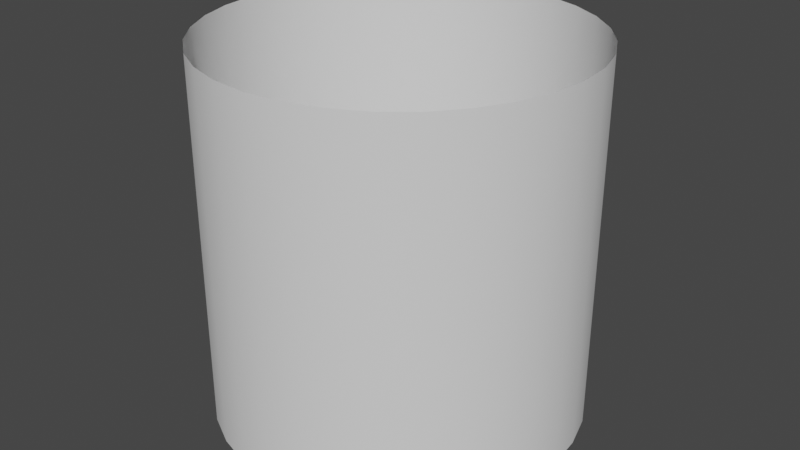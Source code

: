 # Source: ProxyConnectorTube.blend  (saved by Blender 2.81.16; exported with 4.5.12 LTS)
import bpy
from mathutils import Matrix  # noqa: F401  (used for matrix-valued properties, if any)

bpy.ops.wm.read_factory_settings(use_empty=True)
scene = bpy.context.scene
scene.name = 'Scene'

# ---- collections
col_collection = bpy.data.collections.new('Collection'); scene.collection.children.link(col_collection)

# ---- world
world_world = bpy.data.worlds.new('World'); scene.world = world_world
world_world.use_nodes = True; world_world.node_tree.nodes.clear()
_N = world_world.node_tree.nodes; _L = world_world.node_tree.links
n0 = _N.new('ShaderNodeOutputWorld'); n0.name = 'World Output'; n0.location = (300, 300)
n1 = _N.new('ShaderNodeBackground'); n1.name = 'Background'; n1.location = (10, 300)
n1.inputs[0].default_value = (0.05088, 0.05088, 0.05088, 1.0)
_L.new(n1.outputs[0], n0.inputs[0])
n0.is_active_output = True
world_world.color = (0.05088, 0.05088, 0.05088)
world_world.use_sun_shadow = False
world_world.sun_shadow_jitter_overblur = 0.0

# ---- meshes
me_cylinder = bpy.data.meshes.new('Cylinder')
me_cylinder.from_pydata([(0.0, 0.5, 0.0), (0.0, 0.5, 1.0), (0.09755, 0.4904, 0.0), (0.09755, 0.4904, 1.0), (0.1913, 0.4619, 0.0), (0.1913, 0.4619, 1.0), (0.2778, 0.4157, 0.0), (0.2778, 0.4157, 1.0), (0.3536, 0.3536, 0.0), (0.3536, 0.3536, 1.0), (0.4157, 0.2778, 0.0), (0.4157, 0.2778, 1.0), (0.4619, 0.1913, 0.0), (0.4619, 0.1913, 1.0), (0.4904, 0.09755, 0.0), (0.4904, 0.09755, 1.0), (0.5, 3.775e-08, 0.0), (0.5, 3.775e-08, 1.0), (0.4904, -0.09755, 0.0), (0.4904, -0.09755, 1.0), (0.4619, -0.1913, 0.0), (0.4619, -0.1913, 1.0), (0.4157, -0.2778, 0.0), (0.4157, -0.2778, 1.0), (0.3536, -0.3536, 0.0), (0.3536, -0.3536, 1.0), (0.2778, -0.4157, 0.0), (0.2778, -0.4157, 1.0), (0.1913, -0.4619, 0.0), (0.1913, -0.4619, 1.0), (0.09755, -0.4904, 0.0), (0.09755, -0.4904, 1.0), (-1.629e-07, -0.5, 0.0), (-1.629e-07, -0.5, 1.0), (-0.09755, -0.4904, 0.0), (-0.09755, -0.4904, 1.0), (-0.1913, -0.4619, 0.0), (-0.1913, -0.4619, 1.0), (-0.2778, -0.4157, 0.0), (-0.2778, -0.4157, 1.0), (-0.3536, -0.3536, 0.0), (-0.3536, -0.3536, 1.0), (-0.4157, -0.2778, 0.0), (-0.4157, -0.2778, 1.0), (-0.4619, -0.1913, 0.0), (-0.4619, -0.1913, 1.0), (-0.4904, -0.09754, 0.0), (-0.4904, -0.09754, 1.0), (-0.5, 4.828e-07, 0.0), (-0.5, 4.828e-07, 1.0), (-0.4904, 0.09755, 0.0), (-0.4904, 0.09755, 1.0), (-0.4619, 0.1913, 0.0), (-0.4619, 0.1913, 1.0), (-0.4157, 0.2778, 0.0), (-0.4157, 0.2778, 1.0), (-0.3536, 0.3536, 0.0), (-0.3536, 0.3536, 1.0), (-0.2778, 0.4157, 0.0), (-0.2778, 0.4157, 1.0), (-0.1913, 0.4619, 0.0), (-0.1913, 0.4619, 1.0), (-0.09754, 0.4904, 0.0), (-0.09754, 0.4904, 1.0), (0.09755, 0.4904, 0.07853), (0.09755, 0.4904, 0.1538), (0.09754, 0.4904, 0.2263), (0.09754, 0.4904, 0.2966), (0.09754, 0.4904, 0.3653), (0.09754, 0.4904, 0.4329), (0.09754, 0.4904, 0.5), (0.09754, 0.4904, 0.5671), (0.09754, 0.4904, 0.6347), (0.09754, 0.4904, 0.7034), (0.09754, 0.4904, 0.7737), (0.09755, 0.4904, 0.8462), (0.09755, 0.4904, 0.9215), (0.1913, 0.4619, 0.07853), (0.1913, 0.4619, 0.1538), (0.1913, 0.4619, 0.2263), (0.1913, 0.4619, 0.2966), (0.1913, 0.4619, 0.3653), (0.1913, 0.4619, 0.4329), (0.1913, 0.4619, 0.5), (0.1913, 0.4619, 0.5671), (0.1913, 0.4619, 0.6347), (0.1913, 0.4619, 0.7034), (0.1913, 0.4619, 0.7737), (0.1913, 0.4619, 0.8462), (0.1913, 0.4619, 0.9215), (0.2778, 0.4157, 0.07853), (0.2778, 0.4157, 0.1538), (0.2778, 0.4157, 0.2263), (0.2778, 0.4157, 0.2966), (0.2778, 0.4157, 0.3653), (0.2778, 0.4157, 0.4329), (0.2778, 0.4157, 0.5), (0.2778, 0.4157, 0.5671), (0.2778, 0.4157, 0.6347), (0.2778, 0.4157, 0.7034), (0.2778, 0.4157, 0.7737), (0.2778, 0.4157, 0.8462), (0.2778, 0.4157, 0.9215), (0.3536, 0.3536, 0.07853), (0.3536, 0.3536, 0.1538), (0.3536, 0.3536, 0.2263), (0.3536, 0.3536, 0.2966), (0.3536, 0.3536, 0.3653), (0.3536, 0.3536, 0.4329), (0.3536, 0.3536, 0.5), (0.3536, 0.3536, 0.5671), (0.3536, 0.3536, 0.6347), (0.3536, 0.3536, 0.7034), (0.3536, 0.3536, 0.7737), (0.3536, 0.3536, 0.8462), (0.3536, 0.3536, 0.9215), (0.4157, 0.2778, 0.07853), (0.4157, 0.2778, 0.1538), (0.4157, 0.2778, 0.2263), (0.4157, 0.2778, 0.2966), (0.4157, 0.2778, 0.3653), (0.4157, 0.2778, 0.4329), (0.4157, 0.2778, 0.5), (0.4157, 0.2778, 0.5671), (0.4157, 0.2778, 0.6347), (0.4157, 0.2778, 0.7034), (0.4157, 0.2778, 0.7737), (0.4157, 0.2778, 0.8462), (0.4157, 0.2778, 0.9215), (0.4619, 0.1913, 0.07853), (0.4619, 0.1913, 0.1538), (0.4619, 0.1913, 0.2263), (0.4619, 0.1913, 0.2966), (0.4619, 0.1913, 0.3653), (0.4619, 0.1913, 0.4329), (0.4619, 0.1913, 0.5), (0.4619, 0.1913, 0.5671), (0.4619, 0.1913, 0.6347), (0.4619, 0.1913, 0.7034), (0.4619, 0.1913, 0.7737), (0.4619, 0.1913, 0.8462), (0.4619, 0.1913, 0.9215), (0.4904, 0.09755, 0.07853), (0.4904, 0.09755, 0.1538), (0.4904, 0.09755, 0.2263), (0.4904, 0.09755, 0.2966), (0.4904, 0.09755, 0.3653), (0.4904, 0.09755, 0.4329), (0.4904, 0.09755, 0.5), (0.4904, 0.09755, 0.5671), (0.4904, 0.09755, 0.6347), (0.4904, 0.09755, 0.7034), (0.4904, 0.09755, 0.7737), (0.4904, 0.09755, 0.8462), (0.4904, 0.09755, 0.9215), (0.5, 3.768e-08, 0.07853), (0.5, 3.765e-08, 0.1538), (0.5, 3.763e-08, 0.2263), (0.5, 3.765e-08, 0.2966), (0.5, 3.767e-08, 0.3653), (0.5, 3.771e-08, 0.4329), (0.5, 3.775e-08, 0.5), (0.5, 3.779e-08, 0.5671), (0.5, 3.783e-08, 0.6347), (0.5, 3.785e-08, 0.7034), (0.5, 3.786e-08, 0.7737), (0.5, 3.785e-08, 0.8462), (0.5, 3.782e-08, 0.9215), (0.4904, -0.09755, 0.07853), (0.4904, -0.09755, 0.1538), (0.4904, -0.09755, 0.2263), (0.4904, -0.09755, 0.2966), (0.4904, -0.09755, 0.3653), (0.4904, -0.09755, 0.4329), (0.4904, -0.09755, 0.5), (0.4904, -0.09755, 0.5671), (0.4904, -0.09755, 0.6347), (0.4904, -0.09755, 0.7034), (0.4904, -0.09755, 0.7737), (0.4904, -0.09755, 0.8462), (0.4904, -0.09755, 0.9215), (0.4619, -0.1913, 0.07853), (0.4619, -0.1913, 0.1538), (0.4619, -0.1913, 0.2263), (0.4619, -0.1913, 0.2966), (0.4619, -0.1913, 0.3653), (0.4619, -0.1913, 0.4329), (0.4619, -0.1913, 0.5), (0.4619, -0.1913, 0.5671), (0.4619, -0.1913, 0.6347), (0.4619, -0.1913, 0.7034), (0.4619, -0.1913, 0.7737), (0.4619, -0.1913, 0.8462), (0.4619, -0.1913, 0.9215), (0.4157, -0.2778, 0.07853), (0.4157, -0.2778, 0.1538), (0.4157, -0.2778, 0.2263), (0.4157, -0.2778, 0.2966), (0.4157, -0.2778, 0.3653), (0.4157, -0.2778, 0.4329), (0.4157, -0.2778, 0.5), (0.4157, -0.2778, 0.5671), (0.4157, -0.2778, 0.6347), (0.4157, -0.2778, 0.7034), (0.4157, -0.2778, 0.7737), (0.4157, -0.2778, 0.8462), (0.4157, -0.2778, 0.9215), (0.3536, -0.3536, 0.07853), (0.3536, -0.3536, 0.1538), (0.3536, -0.3536, 0.2263), (0.3536, -0.3536, 0.2966), (0.3536, -0.3536, 0.3653), (0.3536, -0.3536, 0.4329), (0.3536, -0.3536, 0.5), (0.3536, -0.3536, 0.5671), (0.3536, -0.3536, 0.6347), (0.3536, -0.3536, 0.7034), (0.3536, -0.3536, 0.7737), (0.3536, -0.3536, 0.8462), (0.3536, -0.3536, 0.9215), (0.2778, -0.4157, 0.07853), (0.2778, -0.4157, 0.1538), (0.2778, -0.4157, 0.2263), (0.2778, -0.4157, 0.2966), (0.2778, -0.4157, 0.3653), (0.2778, -0.4157, 0.4329), (0.2778, -0.4157, 0.5), (0.2778, -0.4157, 0.5671), (0.2778, -0.4157, 0.6347), (0.2778, -0.4157, 0.7034), (0.2778, -0.4157, 0.7737), (0.2778, -0.4157, 0.8462), (0.2778, -0.4157, 0.9215), (0.1913, -0.4619, 0.07853), (0.1913, -0.4619, 0.1538), (0.1913, -0.4619, 0.2263), (0.1913, -0.4619, 0.2966), (0.1913, -0.4619, 0.3653), (0.1913, -0.4619, 0.4329), (0.1913, -0.4619, 0.5), (0.1913, -0.4619, 0.5671), (0.1913, -0.4619, 0.6347), (0.1913, -0.4619, 0.7034), (0.1913, -0.4619, 0.7737), (0.1913, -0.4619, 0.8462), (0.1913, -0.4619, 0.9215), (0.09754, -0.4904, 0.07853), (0.09754, -0.4904, 0.1538), (0.09754, -0.4904, 0.2263), (0.09754, -0.4904, 0.2966), (0.09754, -0.4904, 0.3653), (0.09754, -0.4904, 0.4329), (0.09754, -0.4904, 0.5), (0.09754, -0.4904, 0.5671), (0.09754, -0.4904, 0.6347), (0.09754, -0.4904, 0.7034), (0.09754, -0.4904, 0.7737), (0.09754, -0.4904, 0.8462), (0.09754, -0.4904, 0.9215), (-2.135e-07, -0.5, 0.07853), (-2.582e-07, -0.5, 0.1538), (-2.967e-07, -0.5, 0.2263), (-3.284e-07, -0.5, 0.2966), (-3.528e-07, -0.5, 0.3653), (-3.694e-07, -0.5, 0.4329), (-3.777e-07, -0.5, 0.5), (-3.773e-07, -0.5, 0.5671), (-3.676e-07, -0.5, 0.6347), (-3.482e-07, -0.5, 0.7034), (-3.185e-07, -0.5, 0.7737), (-2.781e-07, -0.5, 0.8462), (-2.264e-07, -0.5, 0.9215), (-0.09755, -0.4904, 0.07853), (-0.09755, -0.4904, 0.1538), (-0.09755, -0.4904, 0.2263), (-0.09755, -0.4904, 0.2966), (-0.09755, -0.4904, 0.3653), (-0.09755, -0.4904, 0.4329), (-0.09755, -0.4904, 0.5), (-0.09755, -0.4904, 0.5671), (-0.09755, -0.4904, 0.6347), (-0.09755, -0.4904, 0.7034), (-0.09755, -0.4904, 0.7737), (-0.09755, -0.4904, 0.8462), (-0.09755, -0.4904, 0.9215), (-0.1913, -0.4619, 0.07853), (-0.1913, -0.4619, 0.1538), (-0.1913, -0.4619, 0.2263), (-0.1913, -0.4619, 0.2966), (-0.1913, -0.4619, 0.3653), (-0.1913, -0.4619, 0.4329), (-0.1913, -0.4619, 0.5), (-0.1913, -0.4619, 0.5671), (-0.1913, -0.4619, 0.6347), (-0.1913, -0.4619, 0.7034), (-0.1913, -0.4619, 0.7737), (-0.1913, -0.4619, 0.8462), (-0.1913, -0.4619, 0.9215), (-0.2778, -0.4157, 0.07853), (-0.2778, -0.4157, 0.1538), (-0.2778, -0.4157, 0.2263), (-0.2778, -0.4157, 0.2966), (-0.2778, -0.4157, 0.3653), (-0.2778, -0.4157, 0.4329), (-0.2778, -0.4157, 0.5), (-0.2778, -0.4157, 0.5671), (-0.2778, -0.4157, 0.6347), (-0.2778, -0.4157, 0.7034), (-0.2778, -0.4157, 0.7737), (-0.2778, -0.4157, 0.8462), (-0.2778, -0.4157, 0.9215), (-0.3536, -0.3536, 0.07853), (-0.3536, -0.3536, 0.1538), (-0.3536, -0.3536, 0.2263), (-0.3536, -0.3536, 0.2966), (-0.3536, -0.3536, 0.3653), (-0.3536, -0.3536, 0.4329), (-0.3536, -0.3536, 0.5), (-0.3536, -0.3536, 0.5671), (-0.3536, -0.3536, 0.6347), (-0.3536, -0.3536, 0.7034), (-0.3536, -0.3536, 0.7737), (-0.3536, -0.3536, 0.8462), (-0.3536, -0.3536, 0.9215), (-0.4157, -0.2778, 0.07853), (-0.4157, -0.2778, 0.1538), (-0.4157, -0.2778, 0.2263), (-0.4157, -0.2778, 0.2966), (-0.4157, -0.2778, 0.3653), (-0.4157, -0.2778, 0.4329), (-0.4157, -0.2778, 0.5), (-0.4157, -0.2778, 0.5671), (-0.4157, -0.2778, 0.6347), (-0.4157, -0.2778, 0.7034), (-0.4157, -0.2778, 0.7737), (-0.4157, -0.2778, 0.8462), (-0.4157, -0.2778, 0.9215), (-0.4619, -0.1913, 0.07853), (-0.4619, -0.1913, 0.1538), (-0.4619, -0.1913, 0.2263), (-0.4619, -0.1913, 0.2966), (-0.4619, -0.1913, 0.3653), (-0.4619, -0.1913, 0.4329), (-0.4619, -0.1913, 0.5), (-0.4619, -0.1913, 0.5671), (-0.4619, -0.1913, 0.6347), (-0.4619, -0.1913, 0.7034), (-0.4619, -0.1913, 0.7737), (-0.4619, -0.1913, 0.8462), (-0.4619, -0.1913, 0.9215), (-0.4904, -0.09754, 0.07853), (-0.4904, -0.09754, 0.1538), (-0.4904, -0.09754, 0.2263), (-0.4904, -0.09754, 0.2966), (-0.4904, -0.09754, 0.3653), (-0.4904, -0.09754, 0.4329), (-0.4904, -0.09754, 0.5), (-0.4904, -0.09754, 0.5671), (-0.4904, -0.09754, 0.6347), (-0.4904, -0.09754, 0.7034), (-0.4904, -0.09754, 0.7737), (-0.4904, -0.09754, 0.8462), (-0.4904, -0.09754, 0.9215), (-0.5, 4.827e-07, 0.07853), (-0.5, 4.827e-07, 0.1538), (-0.5, 4.827e-07, 0.2263), (-0.5, 4.827e-07, 0.2966), (-0.5, 4.827e-07, 0.3653), (-0.5, 4.828e-07, 0.4329), (-0.5, 4.828e-07, 0.5), (-0.5, 4.828e-07, 0.5671), (-0.5, 4.829e-07, 0.6347), (-0.5, 4.829e-07, 0.7034), (-0.5, 4.829e-07, 0.7737), (-0.5, 4.829e-07, 0.8462), (-0.5, 4.829e-07, 0.9215), (-0.4904, 0.09755, 0.07853), (-0.4904, 0.09755, 0.1538), (-0.4904, 0.09755, 0.2263), (-0.4904, 0.09755, 0.2966), (-0.4904, 0.09755, 0.3653), (-0.4904, 0.09755, 0.4329), (-0.4904, 0.09755, 0.5), (-0.4904, 0.09755, 0.5671), (-0.4904, 0.09755, 0.6347), (-0.4904, 0.09755, 0.7034), (-0.4904, 0.09755, 0.7737), (-0.4904, 0.09755, 0.8462), (-0.4904, 0.09755, 0.9215), (-0.4619, 0.1913, 0.07853), (-0.4619, 0.1913, 0.1538), (-0.4619, 0.1913, 0.2263), (-0.4619, 0.1913, 0.2966), (-0.4619, 0.1913, 0.3653), (-0.4619, 0.1913, 0.4329), (-0.4619, 0.1913, 0.5), (-0.4619, 0.1913, 0.5671), (-0.4619, 0.1913, 0.6347), (-0.4619, 0.1913, 0.7034), (-0.4619, 0.1913, 0.7737), (-0.4619, 0.1913, 0.8462), (-0.4619, 0.1913, 0.9215), (-0.4157, 0.2778, 0.07853), (-0.4157, 0.2778, 0.1538), (-0.4157, 0.2778, 0.2263), (-0.4157, 0.2778, 0.2966), (-0.4157, 0.2778, 0.3653), (-0.4157, 0.2778, 0.4329), (-0.4157, 0.2778, 0.5), (-0.4157, 0.2778, 0.5671), (-0.4157, 0.2778, 0.6347), (-0.4157, 0.2778, 0.7034), (-0.4157, 0.2778, 0.7737), (-0.4157, 0.2778, 0.8462), (-0.4157, 0.2778, 0.9215), (-0.3536, 0.3536, 0.07853), (-0.3536, 0.3536, 0.1538), (-0.3536, 0.3536, 0.2263), (-0.3536, 0.3536, 0.2966), (-0.3536, 0.3536, 0.3653), (-0.3536, 0.3536, 0.4329), (-0.3536, 0.3536, 0.5), (-0.3536, 0.3536, 0.5671), (-0.3536, 0.3536, 0.6347), (-0.3536, 0.3536, 0.7034), (-0.3536, 0.3536, 0.7737), (-0.3536, 0.3536, 0.8462), (-0.3536, 0.3536, 0.9215), (-0.2778, 0.4157, 0.07853), (-0.2778, 0.4157, 0.1538), (-0.2778, 0.4157, 0.2263), (-0.2778, 0.4157, 0.2966), (-0.2778, 0.4157, 0.3653), (-0.2778, 0.4157, 0.4329), (-0.2778, 0.4157, 0.5), (-0.2778, 0.4157, 0.5671), (-0.2778, 0.4157, 0.6347), (-0.2778, 0.4157, 0.7034), (-0.2778, 0.4157, 0.7737), (-0.2778, 0.4157, 0.8462), (-0.2778, 0.4157, 0.9215), (-0.1913, 0.4619, 0.07853), (-0.1913, 0.4619, 0.1538), (-0.1913, 0.4619, 0.2263), (-0.1913, 0.4619, 0.2966), (-0.1913, 0.4619, 0.3653), (-0.1913, 0.4619, 0.4329), (-0.1913, 0.4619, 0.5), (-0.1913, 0.4619, 0.5671), (-0.1913, 0.4619, 0.6347), (-0.1913, 0.4619, 0.7034), (-0.1913, 0.4619, 0.7737), (-0.1913, 0.4619, 0.8462), (-0.1913, 0.4619, 0.9215), (-0.09754, 0.4904, 0.07853), (-0.09754, 0.4904, 0.1538), (-0.09754, 0.4904, 0.2263), (-0.09754, 0.4904, 0.2966), (-0.09754, 0.4904, 0.3653), (-0.09754, 0.4904, 0.4329), (-0.09754, 0.4904, 0.5), (-0.09754, 0.4904, 0.5671), (-0.09754, 0.4904, 0.6347), (-0.09754, 0.4904, 0.7034), (-0.09754, 0.4904, 0.7737), (-0.09754, 0.4904, 0.8462), (-0.09754, 0.4904, 0.9215), (-6.344e-08, 0.5, 0.9215), (-1.151e-07, 0.5, 0.8462), (-1.556e-07, 0.5, 0.7737), (-1.853e-07, 0.5, 0.7034), (-2.047e-07, 0.5, 0.6347), (-2.144e-07, 0.5, 0.5671), (-2.148e-07, 0.5, 0.5), (-2.065e-07, 0.5, 0.4329), (-1.898e-07, 0.5, 0.3653), (-1.655e-07, 0.5, 0.2966), (-1.338e-07, 0.5, 0.2263), (-9.53e-08, 0.5, 0.1538), (-5.055e-08, 0.5, 0.07853)], [], [(76, 467, 1, 3), (89, 76, 3, 5), (102, 89, 5, 7), (115, 102, 7, 9), (128, 115, 9, 11), (141, 128, 11, 13), (154, 141, 13, 15), (167, 154, 15, 17), (180, 167, 17, 19), (193, 180, 19, 21), (206, 193, 21, 23), (219, 206, 23, 25), (232, 219, 25, 27), (245, 232, 27, 29), (258, 245, 29, 31), (271, 258, 31, 33), (284, 271, 33, 35), (297, 284, 35, 37), (310, 297, 37, 39), (323, 310, 39, 41), (336, 323, 41, 43), (349, 336, 43, 45), (362, 349, 45, 47), (375, 362, 47, 49), (388, 375, 49, 51), (401, 388, 51, 53), (414, 401, 53, 55), (427, 414, 55, 57), (440, 427, 57, 59), (453, 440, 59, 61), (466, 453, 61, 63), (467, 466, 63, 1), (88, 75, 76, 89), (87, 74, 75, 88), (86, 73, 74, 87), (85, 72, 73, 86), (84, 71, 72, 85), (83, 70, 71, 84), (82, 69, 70, 83), (81, 68, 69, 82), (80, 67, 68, 81), (79, 66, 67, 80), (78, 65, 66, 79), (64, 65, 78, 77), (2, 64, 77, 4), (101, 88, 89, 102), (100, 87, 88, 101), (99, 86, 87, 100), (98, 85, 86, 99), (97, 84, 85, 98), (96, 83, 84, 97), (95, 82, 83, 96), (94, 81, 82, 95), (93, 80, 81, 94), (92, 79, 80, 93), (91, 78, 79, 92), (77, 78, 91, 90), (4, 77, 90, 6), (114, 101, 102, 115), (113, 100, 101, 114), (112, 99, 100, 113), (111, 98, 99, 112), (110, 97, 98, 111), (109, 96, 97, 110), (108, 95, 96, 109), (107, 94, 95, 108), (106, 93, 94, 107), (105, 92, 93, 106), (104, 91, 92, 105), (90, 91, 104, 103), (6, 90, 103, 8), (127, 114, 115, 128), (126, 113, 114, 127), (125, 112, 113, 126), (124, 111, 112, 125), (123, 110, 111, 124), (122, 109, 110, 123), (121, 108, 109, 122), (120, 107, 108, 121), (119, 106, 107, 120), (118, 105, 106, 119), (117, 104, 105, 118), (103, 104, 117, 116), (8, 103, 116, 10), (140, 127, 128, 141), (139, 126, 127, 140), (138, 125, 126, 139), (137, 124, 125, 138), (136, 123, 124, 137), (135, 122, 123, 136), (134, 121, 122, 135), (133, 120, 121, 134), (132, 119, 120, 133), (131, 118, 119, 132), (130, 117, 118, 131), (116, 117, 130, 129), (10, 116, 129, 12), (153, 140, 141, 154), (152, 139, 140, 153), (151, 138, 139, 152), (150, 137, 138, 151), (149, 136, 137, 150), (148, 135, 136, 149), (147, 134, 135, 148), (146, 133, 134, 147), (145, 132, 133, 146), (144, 131, 132, 145), (143, 130, 131, 144), (129, 130, 143, 142), (12, 129, 142, 14), (166, 153, 154, 167), (165, 152, 153, 166), (164, 151, 152, 165), (163, 150, 151, 164), (162, 149, 150, 163), (161, 148, 149, 162), (160, 147, 148, 161), (159, 146, 147, 160), (158, 145, 146, 159), (157, 144, 145, 158), (156, 143, 144, 157), (142, 143, 156, 155), (14, 142, 155, 16), (179, 166, 167, 180), (178, 165, 166, 179), (177, 164, 165, 178), (176, 163, 164, 177), (175, 162, 163, 176), (174, 161, 162, 175), (173, 160, 161, 174), (172, 159, 160, 173), (171, 158, 159, 172), (170, 157, 158, 171), (169, 156, 157, 170), (155, 156, 169, 168), (16, 155, 168, 18), (192, 179, 180, 193), (191, 178, 179, 192), (190, 177, 178, 191), (189, 176, 177, 190), (188, 175, 176, 189), (187, 174, 175, 188), (186, 173, 174, 187), (185, 172, 173, 186), (184, 171, 172, 185), (183, 170, 171, 184), (182, 169, 170, 183), (168, 169, 182, 181), (18, 168, 181, 20), (205, 192, 193, 206), (204, 191, 192, 205), (203, 190, 191, 204), (202, 189, 190, 203), (201, 188, 189, 202), (200, 187, 188, 201), (199, 186, 187, 200), (198, 185, 186, 199), (197, 184, 185, 198), (196, 183, 184, 197), (195, 182, 183, 196), (181, 182, 195, 194), (20, 181, 194, 22), (218, 205, 206, 219), (217, 204, 205, 218), (216, 203, 204, 217), (215, 202, 203, 216), (214, 201, 202, 215), (213, 200, 201, 214), (212, 199, 200, 213), (211, 198, 199, 212), (210, 197, 198, 211), (209, 196, 197, 210), (208, 195, 196, 209), (194, 195, 208, 207), (22, 194, 207, 24), (231, 218, 219, 232), (230, 217, 218, 231), (229, 216, 217, 230), (228, 215, 216, 229), (227, 214, 215, 228), (226, 213, 214, 227), (225, 212, 213, 226), (224, 211, 212, 225), (223, 210, 211, 224), (222, 209, 210, 223), (221, 208, 209, 222), (207, 208, 221, 220), (24, 207, 220, 26), (244, 231, 232, 245), (243, 230, 231, 244), (242, 229, 230, 243), (241, 228, 229, 242), (240, 227, 228, 241), (239, 226, 227, 240), (238, 225, 226, 239), (237, 224, 225, 238), (236, 223, 224, 237), (235, 222, 223, 236), (234, 221, 222, 235), (220, 221, 234, 233), (26, 220, 233, 28), (257, 244, 245, 258), (256, 243, 244, 257), (255, 242, 243, 256), (254, 241, 242, 255), (253, 240, 241, 254), (252, 239, 240, 253), (251, 238, 239, 252), (250, 237, 238, 251), (249, 236, 237, 250), (248, 235, 236, 249), (247, 234, 235, 248), (233, 234, 247, 246), (28, 233, 246, 30), (270, 257, 258, 271), (269, 256, 257, 270), (268, 255, 256, 269), (267, 254, 255, 268), (266, 253, 254, 267), (265, 252, 253, 266), (264, 251, 252, 265), (263, 250, 251, 264), (262, 249, 250, 263), (261, 248, 249, 262), (260, 247, 248, 261), (246, 247, 260, 259), (30, 246, 259, 32), (283, 270, 271, 284), (282, 269, 270, 283), (281, 268, 269, 282), (280, 267, 268, 281), (279, 266, 267, 280), (278, 265, 266, 279), (277, 264, 265, 278), (276, 263, 264, 277), (275, 262, 263, 276), (274, 261, 262, 275), (273, 260, 261, 274), (259, 260, 273, 272), (32, 259, 272, 34), (296, 283, 284, 297), (295, 282, 283, 296), (294, 281, 282, 295), (293, 280, 281, 294), (292, 279, 280, 293), (291, 278, 279, 292), (290, 277, 278, 291), (289, 276, 277, 290), (288, 275, 276, 289), (287, 274, 275, 288), (286, 273, 274, 287), (272, 273, 286, 285), (34, 272, 285, 36), (309, 296, 297, 310), (308, 295, 296, 309), (307, 294, 295, 308), (306, 293, 294, 307), (305, 292, 293, 306), (304, 291, 292, 305), (303, 290, 291, 304), (302, 289, 290, 303), (301, 288, 289, 302), (300, 287, 288, 301), (299, 286, 287, 300), (285, 286, 299, 298), (36, 285, 298, 38), (322, 309, 310, 323), (321, 308, 309, 322), (320, 307, 308, 321), (319, 306, 307, 320), (318, 305, 306, 319), (317, 304, 305, 318), (316, 303, 304, 317), (315, 302, 303, 316), (314, 301, 302, 315), (313, 300, 301, 314), (312, 299, 300, 313), (298, 299, 312, 311), (38, 298, 311, 40), (335, 322, 323, 336), (334, 321, 322, 335), (333, 320, 321, 334), (332, 319, 320, 333), (331, 318, 319, 332), (330, 317, 318, 331), (329, 316, 317, 330), (328, 315, 316, 329), (327, 314, 315, 328), (326, 313, 314, 327), (325, 312, 313, 326), (311, 312, 325, 324), (40, 311, 324, 42), (348, 335, 336, 349), (347, 334, 335, 348), (346, 333, 334, 347), (345, 332, 333, 346), (344, 331, 332, 345), (343, 330, 331, 344), (342, 329, 330, 343), (341, 328, 329, 342), (340, 327, 328, 341), (339, 326, 327, 340), (338, 325, 326, 339), (324, 325, 338, 337), (42, 324, 337, 44), (361, 348, 349, 362), (360, 347, 348, 361), (359, 346, 347, 360), (358, 345, 346, 359), (357, 344, 345, 358), (356, 343, 344, 357), (355, 342, 343, 356), (354, 341, 342, 355), (353, 340, 341, 354), (352, 339, 340, 353), (351, 338, 339, 352), (337, 338, 351, 350), (44, 337, 350, 46), (374, 361, 362, 375), (373, 360, 361, 374), (372, 359, 360, 373), (371, 358, 359, 372), (370, 357, 358, 371), (369, 356, 357, 370), (368, 355, 356, 369), (367, 354, 355, 368), (366, 353, 354, 367), (365, 352, 353, 366), (364, 351, 352, 365), (350, 351, 364, 363), (46, 350, 363, 48), (387, 374, 375, 388), (386, 373, 374, 387), (385, 372, 373, 386), (384, 371, 372, 385), (383, 370, 371, 384), (382, 369, 370, 383), (381, 368, 369, 382), (380, 367, 368, 381), (379, 366, 367, 380), (378, 365, 366, 379), (377, 364, 365, 378), (363, 364, 377, 376), (48, 363, 376, 50), (400, 387, 388, 401), (399, 386, 387, 400), (398, 385, 386, 399), (397, 384, 385, 398), (396, 383, 384, 397), (395, 382, 383, 396), (394, 381, 382, 395), (393, 380, 381, 394), (392, 379, 380, 393), (391, 378, 379, 392), (390, 377, 378, 391), (376, 377, 390, 389), (50, 376, 389, 52), (413, 400, 401, 414), (412, 399, 400, 413), (411, 398, 399, 412), (410, 397, 398, 411), (409, 396, 397, 410), (408, 395, 396, 409), (407, 394, 395, 408), (406, 393, 394, 407), (405, 392, 393, 406), (404, 391, 392, 405), (403, 390, 391, 404), (389, 390, 403, 402), (52, 389, 402, 54), (426, 413, 414, 427), (425, 412, 413, 426), (424, 411, 412, 425), (423, 410, 411, 424), (422, 409, 410, 423), (421, 408, 409, 422), (420, 407, 408, 421), (419, 406, 407, 420), (418, 405, 406, 419), (417, 404, 405, 418), (416, 403, 404, 417), (402, 403, 416, 415), (54, 402, 415, 56), (439, 426, 427, 440), (438, 425, 426, 439), (437, 424, 425, 438), (436, 423, 424, 437), (435, 422, 423, 436), (434, 421, 422, 435), (433, 420, 421, 434), (432, 419, 420, 433), (431, 418, 419, 432), (430, 417, 418, 431), (429, 416, 417, 430), (415, 416, 429, 428), (56, 415, 428, 58), (452, 439, 440, 453), (451, 438, 439, 452), (450, 437, 438, 451), (449, 436, 437, 450), (448, 435, 436, 449), (447, 434, 435, 448), (446, 433, 434, 447), (445, 432, 433, 446), (444, 431, 432, 445), (443, 430, 431, 444), (442, 429, 430, 443), (428, 429, 442, 441), (58, 428, 441, 60), (465, 452, 453, 466), (464, 451, 452, 465), (463, 450, 451, 464), (462, 449, 450, 463), (461, 448, 449, 462), (460, 447, 448, 461), (459, 446, 447, 460), (458, 445, 446, 459), (457, 444, 445, 458), (456, 443, 444, 457), (455, 442, 443, 456), (441, 442, 455, 454), (60, 441, 454, 62), (75, 468, 467, 76), (74, 469, 468, 75), (73, 470, 469, 74), (72, 471, 470, 73), (71, 472, 471, 72), (70, 473, 472, 71), (69, 474, 473, 70), (68, 475, 474, 69), (67, 476, 475, 68), (66, 477, 476, 67), (65, 478, 477, 66), (479, 478, 65, 64), (0, 479, 64, 2), (468, 465, 466, 467), (469, 464, 465, 468), (470, 463, 464, 469), (471, 462, 463, 470), (472, 461, 462, 471), (473, 460, 461, 472), (474, 459, 460, 473), (475, 458, 459, 474), (476, 457, 458, 475), (477, 456, 457, 476), (478, 455, 456, 477), (454, 455, 478, 479), (62, 454, 479, 0)])
me_cylinder.polygons.foreach_set('use_smooth', [True] * 448)
_uv = me_cylinder.uv_layers.new(name='UVMap')
_uv.uv.foreach_set('vector', [0.9688, 0.9643, 1.0, 0.9643, 1.0, 1.0, 0.9688, 1.0, 0.9375, 0.9643, 0.9688, 0.9643, 0.9688, 1.0, 0.9375, 1.0, 0.9062, 0.9643, 0.9375, 0.9643, 0.9375, 1.0, 0.9062, 1.0, 0.875, 0.9643, 0.9062, 0.9643, 0.9062, 1.0, 0.875, 1.0, 0.8438, 0.9643, 0.875, 0.9643, 0.875, 1.0, 0.8438, 1.0, 0.8125, 0.9643, 0.8438, 0.9643, 0.8438, 1.0, 0.8125, 1.0, 0.7812, 0.9643, 0.8125, 0.9643, 0.8125, 1.0, 0.7812, 1.0, 0.75, 0.9643, 0.7812, 0.9643, 0.7812, 1.0, 0.75, 1.0, 0.7188, 0.9643, 0.75, 0.9643, 0.75, 1.0, 0.7188, 1.0, 0.6875, 0.9643, 0.7188, 0.9643, 0.7188, 1.0, 0.6875, 1.0, 0.6562, 0.9643, 0.6875, 0.9643, 0.6875, 1.0, 0.6562, 1.0, 0.625, 0.9643, 0.6562, 0.9643, 0.6562, 1.0, 0.625, 1.0, 0.5938, 0.9643, 0.625, 0.9643, 0.625, 1.0, 0.5938, 1.0, 0.5625, 0.9643, 0.5938, 0.9643, 0.5938, 1.0, 0.5625, 1.0, 0.5312, 0.9643, 0.5625, 0.9643, 0.5625, 1.0, 0.5312, 1.0, 0.5, 0.9643, 0.5312, 0.9643, 0.5312, 1.0, 0.5, 1.0, 0.4688, 0.9643, 0.5, 0.9643, 0.5, 1.0, 0.4688, 1.0, 0.4375, 0.9643, 0.4688, 0.9643, 0.4688, 1.0, 0.4375, 1.0, 0.4062, 0.9643, 0.4375, 0.9643, 0.4375, 1.0, 0.4062, 1.0, 0.375, 0.9643, 0.4062, 0.9643, 0.4062, 1.0, 0.375, 1.0, 0.3438, 0.9643, 0.375, 0.9643, 0.375, 1.0, 0.3438, 1.0, 0.3125, 0.9643, 0.3438, 0.9643, 0.3438, 1.0, 0.3125, 1.0, 0.2812, 0.9643, 0.3125, 0.9643, 0.3125, 1.0, 0.2812, 1.0, 0.25, 0.9643, 0.2812, 0.9643, 0.2812, 1.0, 0.25, 1.0, 0.2188, 0.9643, 0.25, 0.9643, 0.25, 1.0, 0.2188, 1.0, 0.1875, 0.9643, 0.2188, 0.9643, 0.2188, 1.0, 0.1875, 1.0, 0.1562, 0.9643, 0.1875, 0.9643, 0.1875, 1.0, 0.1562, 1.0, 0.125, 0.9643, 0.1562, 0.9643, 0.1562, 1.0, 0.125, 1.0, 0.09375, 0.9643, 0.125, 0.9643, 0.125, 1.0, 0.09375, 1.0, 0.0625, 0.9643, 0.09375, 0.9643, 0.09375, 1.0, 0.0625, 1.0, 0.03125, 0.9643, 0.0625, 0.9643, 0.0625, 1.0, 0.03125, 1.0, 0.0, 0.9643, 0.03125, 0.9643, 0.03125, 1.0, 0.0, 1.0, 0.9375, 0.9286, 0.9688, 0.9286, 0.9688, 0.9643, 0.9375, 0.9643, 0.9375, 0.8929, 0.9688, 0.8929, 0.9688, 0.9286, 0.9375, 0.9286, 0.9375, 0.8571, 0.9688, 0.8571, 0.9688, 0.8929, 0.9375, 0.8929, 0.9375, 0.8214, 0.9688, 0.8214, 0.9688, 0.8571, 0.9375, 0.8571, 0.9375, 0.7857, 0.9688, 0.7857, 0.9688, 0.8214, 0.9375, 0.8214, 0.9375, 0.75, 0.9688, 0.75, 0.9688, 0.7857, 0.9375, 0.7857, 0.9375, 0.7143, 0.9688, 0.7143, 0.9688, 0.75, 0.9375, 0.75, 0.9375, 0.6786, 0.9688, 0.6786, 0.9688, 0.7143, 0.9375, 0.7143, 0.9375, 0.6429, 0.9688, 0.6429, 0.9688, 0.6786, 0.9375, 0.6786, 0.9375, 0.6071, 0.9688, 0.6071, 0.9688, 0.6429, 0.9375, 0.6429, 0.9375, 0.5714, 0.9688, 0.5714, 0.9688, 0.6071, 0.9375, 0.6071, 0.9688, 0.5357, 0.9688, 0.5714, 0.9375, 0.5714, 0.9375, 0.5357, 0.9688, 0.5, 0.9688, 0.5357, 0.9375, 0.5357, 0.9375, 0.5, 0.9062, 0.9286, 0.9375, 0.9286, 0.9375, 0.9643, 0.9062, 0.9643, 0.9062, 0.8929, 0.9375, 0.8929, 0.9375, 0.9286, 0.9062, 0.9286, 0.9062, 0.8571, 0.9375, 0.8571, 0.9375, 0.8929, 0.9062, 0.8929, 0.9062, 0.8214, 0.9375, 0.8214, 0.9375, 0.8571, 0.9062, 0.8571, 0.9062, 0.7857, 0.9375, 0.7857, 0.9375, 0.8214, 0.9062, 0.8214, 0.9062, 0.75, 0.9375, 0.75, 0.9375, 0.7857, 0.9062, 0.7857, 0.9062, 0.7143, 0.9375, 0.7143, 0.9375, 0.75, 0.9062, 0.75, 0.9062, 0.6786, 0.9375, 0.6786, 0.9375, 0.7143, 0.9062, 0.7143, 0.9062, 0.6429, 0.9375, 0.6429, 0.9375, 0.6786, 0.9062, 0.6786, 0.9062, 0.6071, 0.9375, 0.6071, 0.9375, 0.6429, 0.9062, 0.6429, 0.9062, 0.5714, 0.9375, 0.5714, 0.9375, 0.6071, 0.9062, 0.6071, 0.9375, 0.5357, 0.9375, 0.5714, 0.9062, 0.5714, 0.9062, 0.5357, 0.9375, 0.5, 0.9375, 0.5357, 0.9062, 0.5357, 0.9062, 0.5, 0.875, 0.9286, 0.9062, 0.9286, 0.9062, 0.9643, 0.875, 0.9643, 0.875, 0.8929, 0.9062, 0.8929, 0.9062, 0.9286, 0.875, 0.9286, 0.875, 0.8571, 0.9062, 0.8571, 0.9062, 0.8929, 0.875, 0.8929, 0.875, 0.8214, 0.9062, 0.8214, 0.9062, 0.8571, 0.875, 0.8571, 0.875, 0.7857, 0.9062, 0.7857, 0.9062, 0.8214, 0.875, 0.8214, 0.875, 0.75, 0.9062, 0.75, 0.9062, 0.7857, 0.875, 0.7857, 0.875, 0.7143, 0.9062, 0.7143, 0.9062, 0.75, 0.875, 0.75, 0.875, 0.6786, 0.9062, 0.6786, 0.9062, 0.7143, 0.875, 0.7143, 0.875, 0.6429, 0.9062, 0.6429, 0.9062, 0.6786, 0.875, 0.6786, 0.875, 0.6071, 0.9062, 0.6071, 0.9062, 0.6429, 0.875, 0.6429, 0.875, 0.5714, 0.9062, 0.5714, 0.9062, 0.6071, 0.875, 0.6071, 0.9062, 0.5357, 0.9062, 0.5714, 0.875, 0.5714, 0.875, 0.5357, 0.9062, 0.5, 0.9062, 0.5357, 0.875, 0.5357, 0.875, 0.5, 0.8437, 0.9286, 0.875, 0.9286, 0.875, 0.9643, 0.8438, 0.9643, 0.8438, 0.8929, 0.875, 0.8929, 0.875, 0.9286, 0.8437, 0.9286, 0.8438, 0.8571, 0.875, 0.8571, 0.875, 0.8929, 0.8438, 0.8929, 0.8438, 0.8214, 0.875, 0.8214, 0.875, 0.8571, 0.8438, 0.8571, 0.8438, 0.7857, 0.875, 0.7857, 0.875, 0.8214, 0.8438, 0.8214, 0.8438, 0.75, 0.875, 0.75, 0.875, 0.7857, 0.8438, 0.7857, 0.8438, 0.7143, 0.875, 0.7143, 0.875, 0.75, 0.8438, 0.75, 0.8438, 0.6786, 0.875, 0.6786, 0.875, 0.7143, 0.8438, 0.7143, 0.8438, 0.6429, 0.875, 0.6429, 0.875, 0.6786, 0.8438, 0.6786, 0.8438, 0.6071, 0.875, 0.6071, 0.875, 0.6429, 0.8438, 0.6429, 0.8438, 0.5714, 0.875, 0.5714, 0.875, 0.6071, 0.8438, 0.6071, 0.875, 0.5357, 0.875, 0.5714, 0.8438, 0.5714, 0.8438, 0.5357, 0.875, 0.5, 0.875, 0.5357, 0.8438, 0.5357, 0.8438, 0.5, 0.8125, 0.9286, 0.8437, 0.9286, 0.8438, 0.9643, 0.8125, 0.9643, 0.8125, 0.8929, 0.8438, 0.8929, 0.8437, 0.9286, 0.8125, 0.9286, 0.8125, 0.8571, 0.8438, 0.8571, 0.8438, 0.8929, 0.8125, 0.8929, 0.8125, 0.8214, 0.8438, 0.8214, 0.8438, 0.8571, 0.8125, 0.8571, 0.8125, 0.7857, 0.8438, 0.7857, 0.8438, 0.8214, 0.8125, 0.8214, 0.8125, 0.75, 0.8438, 0.75, 0.8438, 0.7857, 0.8125, 0.7857, 0.8125, 0.7143, 0.8438, 0.7143, 0.8438, 0.75, 0.8125, 0.75, 0.8125, 0.6786, 0.8438, 0.6786, 0.8438, 0.7143, 0.8125, 0.7143, 0.8125, 0.6429, 0.8438, 0.6429, 0.8438, 0.6786, 0.8125, 0.6786, 0.8125, 0.6071, 0.8438, 0.6071, 0.8438, 0.6429, 0.8125, 0.6429, 0.8125, 0.5714, 0.8438, 0.5714, 0.8438, 0.6071, 0.8125, 0.6071, 0.8438, 0.5357, 0.8438, 0.5714, 0.8125, 0.5714, 0.8125, 0.5357, 0.8438, 0.5, 0.8438, 0.5357, 0.8125, 0.5357, 0.8125, 0.5, 0.7812, 0.9286, 0.8125, 0.9286, 0.8125, 0.9643, 0.7812, 0.9643, 0.7812, 0.8929, 0.8125, 0.8929, 0.8125, 0.9286, 0.7812, 0.9286, 0.7812, 0.8571, 0.8125, 0.8571, 0.8125, 0.8929, 0.7812, 0.8929, 0.7812, 0.8214, 0.8125, 0.8214, 0.8125, 0.8571, 0.7812, 0.8571, 0.7813, 0.7857, 0.8125, 0.7857, 0.8125, 0.8214, 0.7812, 0.8214, 0.7813, 0.75, 0.8125, 0.75, 0.8125, 0.7857, 0.7813, 0.7857, 0.7813, 0.7143, 0.8125, 0.7143, 0.8125, 0.75, 0.7813, 0.75, 0.7813, 0.6786, 0.8125, 0.6786, 0.8125, 0.7143, 0.7813, 0.7143, 0.7813, 0.6429, 0.8125, 0.6429, 0.8125, 0.6786, 0.7813, 0.6786, 0.7813, 0.6071, 0.8125, 0.6071, 0.8125, 0.6429, 0.7813, 0.6429, 0.7812, 0.5714, 0.8125, 0.5714, 0.8125, 0.6071, 0.7813, 0.6071, 0.8125, 0.5357, 0.8125, 0.5714, 0.7812, 0.5714, 0.7812, 0.5357, 0.8125, 0.5, 0.8125, 0.5357, 0.7812, 0.5357, 0.7812, 0.5, 0.75, 0.9286, 0.7812, 0.9286, 0.7812, 0.9643, 0.75, 0.9643, 0.75, 0.8929, 0.7812, 0.8929, 0.7812, 0.9286, 0.75, 0.9286, 0.75, 0.8571, 0.7812, 0.8571, 0.7812, 0.8929, 0.75, 0.8929, 0.75, 0.8214, 0.7812, 0.8214, 0.7812, 0.8571, 0.75, 0.8571, 0.75, 0.7857, 0.7813, 0.7857, 0.7812, 0.8214, 0.75, 0.8214, 0.75, 0.75, 0.7813, 0.75, 0.7813, 0.7857, 0.75, 0.7857, 0.75, 0.7143, 0.7813, 0.7143, 0.7813, 0.75, 0.75, 0.75, 0.75, 0.6786, 0.7813, 0.6786, 0.7813, 0.7143, 0.75, 0.7143, 0.75, 0.6429, 0.7813, 0.6429, 0.7813, 0.6786, 0.75, 0.6786, 0.75, 0.6071, 0.7813, 0.6071, 0.7813, 0.6429, 0.75, 0.6429, 0.75, 0.5714, 0.7812, 0.5714, 0.7813, 0.6071, 0.75, 0.6071, 0.7812, 0.5357, 0.7812, 0.5714, 0.75, 0.5714, 0.75, 0.5357, 0.7812, 0.5, 0.7812, 0.5357, 0.75, 0.5357, 0.75, 0.5, 0.7188, 0.9286, 0.75, 0.9286, 0.75, 0.9643, 0.7188, 0.9643, 0.7188, 0.8929, 0.75, 0.8929, 0.75, 0.9286, 0.7188, 0.9286, 0.7188, 0.8571, 0.75, 0.8571, 0.75, 0.8929, 0.7188, 0.8929, 0.7188, 0.8214, 0.75, 0.8214, 0.75, 0.8571, 0.7188, 0.8571, 0.7188, 0.7857, 0.75, 0.7857, 0.75, 0.8214, 0.7188, 0.8214, 0.7187, 0.75, 0.75, 0.75, 0.75, 0.7857, 0.7188, 0.7857, 0.7187, 0.7143, 0.75, 0.7143, 0.75, 0.75, 0.7187, 0.75, 0.7187, 0.6786, 0.75, 0.6786, 0.75, 0.7143, 0.7187, 0.7143, 0.7188, 0.6429, 0.75, 0.6429, 0.75, 0.6786, 0.7187, 0.6786, 0.7188, 0.6071, 0.75, 0.6071, 0.75, 0.6429, 0.7188, 0.6429, 0.7188, 0.5714, 0.75, 0.5714, 0.75, 0.6071, 0.7188, 0.6071, 0.75, 0.5357, 0.75, 0.5714, 0.7188, 0.5714, 0.7187, 0.5357, 0.75, 0.5, 0.75, 0.5357, 0.7187, 0.5357, 0.7188, 0.5, 0.6875, 0.9286, 0.7188, 0.9286, 0.7188, 0.9643, 0.6875, 0.9643, 0.6875, 0.8929, 0.7188, 0.8929, 0.7188, 0.9286, 0.6875, 0.9286, 0.6875, 0.8571, 0.7188, 0.8571, 0.7188, 0.8929, 0.6875, 0.8929, 0.6875, 0.8214, 0.7188, 0.8214, 0.7188, 0.8571, 0.6875, 0.8571, 0.6875, 0.7857, 0.7188, 0.7857, 0.7188, 0.8214, 0.6875, 0.8214, 0.6875, 0.75, 0.7187, 0.75, 0.7188, 0.7857, 0.6875, 0.7857, 0.6875, 0.7143, 0.7187, 0.7143, 0.7187, 0.75, 0.6875, 0.75, 0.6875, 0.6786, 0.7187, 0.6786, 0.7187, 0.7143, 0.6875, 0.7143, 0.6875, 0.6429, 0.7188, 0.6429, 0.7187, 0.6786, 0.6875, 0.6786, 0.6875, 0.6071, 0.7188, 0.6071, 0.7188, 0.6429, 0.6875, 0.6429, 0.6875, 0.5714, 0.7188, 0.5714, 0.7188, 0.6071, 0.6875, 0.6071, 0.7187, 0.5357, 0.7188, 0.5714, 0.6875, 0.5714, 0.6875, 0.5357, 0.7188, 0.5, 0.7187, 0.5357, 0.6875, 0.5357, 0.6875, 0.5, 0.6562, 0.9286, 0.6875, 0.9286, 0.6875, 0.9643, 0.6562, 0.9643, 0.6563, 0.8929, 0.6875, 0.8929, 0.6875, 0.9286, 0.6562, 0.9286, 0.6563, 0.8571, 0.6875, 0.8571, 0.6875, 0.8929, 0.6563, 0.8929, 0.6562, 0.8214, 0.6875, 0.8214, 0.6875, 0.8571, 0.6563, 0.8571, 0.6562, 0.7857, 0.6875, 0.7857, 0.6875, 0.8214, 0.6562, 0.8214, 0.6562, 0.75, 0.6875, 0.75, 0.6875, 0.7857, 0.6562, 0.7857, 0.6562, 0.7143, 0.6875, 0.7143, 0.6875, 0.75, 0.6562, 0.75, 0.6562, 0.6786, 0.6875, 0.6786, 0.6875, 0.7143, 0.6562, 0.7143, 0.6562, 0.6429, 0.6875, 0.6429, 0.6875, 0.6786, 0.6562, 0.6786, 0.6562, 0.6071, 0.6875, 0.6071, 0.6875, 0.6429, 0.6562, 0.6429, 0.6562, 0.5714, 0.6875, 0.5714, 0.6875, 0.6071, 0.6562, 0.6071, 0.6875, 0.5357, 0.6875, 0.5714, 0.6562, 0.5714, 0.6562, 0.5357, 0.6875, 0.5, 0.6875, 0.5357, 0.6562, 0.5357, 0.6562, 0.5, 0.625, 0.9286, 0.6562, 0.9286, 0.6562, 0.9643, 0.625, 0.9643, 0.625, 0.8929, 0.6563, 0.8929, 0.6562, 0.9286, 0.625, 0.9286, 0.625, 0.8571, 0.6563, 0.8571, 0.6563, 0.8929, 0.625, 0.8929, 0.625, 0.8214, 0.6562, 0.8214, 0.6563, 0.8571, 0.625, 0.8571, 0.625, 0.7857, 0.6562, 0.7857, 0.6562, 0.8214, 0.625, 0.8214, 0.625, 0.75, 0.6562, 0.75, 0.6562, 0.7857, 0.625, 0.7857, 0.625, 0.7143, 0.6562, 0.7143, 0.6562, 0.75, 0.625, 0.75, 0.625, 0.6786, 0.6562, 0.6786, 0.6562, 0.7143, 0.625, 0.7143, 0.625, 0.6429, 0.6562, 0.6429, 0.6562, 0.6786, 0.625, 0.6786, 0.625, 0.6071, 0.6562, 0.6071, 0.6562, 0.6429, 0.625, 0.6429, 0.625, 0.5714, 0.6562, 0.5714, 0.6562, 0.6071, 0.625, 0.6071, 0.6562, 0.5357, 0.6562, 0.5714, 0.625, 0.5714, 0.625, 0.5357, 0.6562, 0.5, 0.6562, 0.5357, 0.625, 0.5357, 0.625, 0.5, 0.5938, 0.9286, 0.625, 0.9286, 0.625, 0.9643, 0.5938, 0.9643, 0.5938, 0.8929, 0.625, 0.8929, 0.625, 0.9286, 0.5938, 0.9286, 0.5938, 0.8571, 0.625, 0.8571, 0.625, 0.8929, 0.5938, 0.8929, 0.5938, 0.8214, 0.625, 0.8214, 0.625, 0.8571, 0.5938, 0.8571, 0.5938, 0.7857, 0.625, 0.7857, 0.625, 0.8214, 0.5938, 0.8214, 0.5938, 0.75, 0.625, 0.75, 0.625, 0.7857, 0.5938, 0.7857, 0.5938, 0.7143, 0.625, 0.7143, 0.625, 0.75, 0.5938, 0.75, 0.5938, 0.6786, 0.625, 0.6786, 0.625, 0.7143, 0.5938, 0.7143, 0.5938, 0.6429, 0.625, 0.6429, 0.625, 0.6786, 0.5938, 0.6786, 0.5938, 0.6071, 0.625, 0.6071, 0.625, 0.6429, 0.5938, 0.6429, 0.5938, 0.5714, 0.625, 0.5714, 0.625, 0.6071, 0.5938, 0.6071, 0.625, 0.5357, 0.625, 0.5714, 0.5938, 0.5714, 0.5938, 0.5357, 0.625, 0.5, 0.625, 0.5357, 0.5938, 0.5357, 0.5938, 0.5, 0.5625, 0.9286, 0.5938, 0.9286, 0.5938, 0.9643, 0.5625, 0.9643, 0.5625, 0.8929, 0.5938, 0.8929, 0.5938, 0.9286, 0.5625, 0.9286, 0.5625, 0.8571, 0.5938, 0.8571, 0.5938, 0.8929, 0.5625, 0.8929, 0.5625, 0.8214, 0.5938, 0.8214, 0.5938, 0.8571, 0.5625, 0.8571, 0.5625, 0.7857, 0.5938, 0.7857, 0.5938, 0.8214, 0.5625, 0.8214, 0.5625, 0.75, 0.5938, 0.75, 0.5938, 0.7857, 0.5625, 0.7857, 0.5625, 0.7143, 0.5938, 0.7143, 0.5938, 0.75, 0.5625, 0.75, 0.5625, 0.6786, 0.5938, 0.6786, 0.5938, 0.7143, 0.5625, 0.7143, 0.5625, 0.6429, 0.5938, 0.6429, 0.5938, 0.6786, 0.5625, 0.6786, 0.5625, 0.6071, 0.5938, 0.6071, 0.5938, 0.6429, 0.5625, 0.6429, 0.5625, 0.5714, 0.5938, 0.5714, 0.5938, 0.6071, 0.5625, 0.6071, 0.5938, 0.5357, 0.5938, 0.5714, 0.5625, 0.5714, 0.5625, 0.5357, 0.5938, 0.5, 0.5938, 0.5357, 0.5625, 0.5357, 0.5625, 0.5, 0.5312, 0.9286, 0.5625, 0.9286, 0.5625, 0.9643, 0.5312, 0.9643, 0.5312, 0.8929, 0.5625, 0.8929, 0.5625, 0.9286, 0.5312, 0.9286, 0.5312, 0.8571, 0.5625, 0.8571, 0.5625, 0.8929, 0.5312, 0.8929, 0.5312, 0.8214, 0.5625, 0.8214, 0.5625, 0.8571, 0.5312, 0.8571, 0.5312, 0.7857, 0.5625, 0.7857, 0.5625, 0.8214, 0.5312, 0.8214, 0.5312, 0.75, 0.5625, 0.75, 0.5625, 0.7857, 0.5312, 0.7857, 0.5312, 0.7143, 0.5625, 0.7143, 0.5625, 0.75, 0.5312, 0.75, 0.5312, 0.6786, 0.5625, 0.6786, 0.5625, 0.7143, 0.5312, 0.7143, 0.5312, 0.6429, 0.5625, 0.6429, 0.5625, 0.6786, 0.5312, 0.6786, 0.5312, 0.6071, 0.5625, 0.6071, 0.5625, 0.6429, 0.5312, 0.6429, 0.5312, 0.5714, 0.5625, 0.5714, 0.5625, 0.6071, 0.5312, 0.6071, 0.5625, 0.5357, 0.5625, 0.5714, 0.5312, 0.5714, 0.5312, 0.5357, 0.5625, 0.5, 0.5625, 0.5357, 0.5312, 0.5357, 0.5312, 0.5, 0.5, 0.9286, 0.5312, 0.9286, 0.5312, 0.9643, 0.5, 0.9643, 0.5, 0.8929, 0.5312, 0.8929, 0.5312, 0.9286, 0.5, 0.9286, 0.5, 0.8571, 0.5312, 0.8571, 0.5312, 0.8929, 0.5, 0.8929, 0.5, 0.8214, 0.5312, 0.8214, 0.5312, 0.8571, 0.5, 0.8571, 0.5, 0.7857, 0.5312, 0.7857, 0.5312, 0.8214, 0.5, 0.8214, 0.5, 0.75, 0.5312, 0.75, 0.5312, 0.7857, 0.5, 0.7857, 0.5, 0.7143, 0.5312, 0.7143, 0.5312, 0.75, 0.5, 0.75, 0.5, 0.6786, 0.5312, 0.6786, 0.5312, 0.7143, 0.5, 0.7143, 0.5, 0.6429, 0.5312, 0.6429, 0.5312, 0.6786, 0.5, 0.6786, 0.5, 0.6071, 0.5312, 0.6071, 0.5312, 0.6429, 0.5, 0.6429, 0.5, 0.5714, 0.5312, 0.5714, 0.5312, 0.6071, 0.5, 0.6071, 0.5312, 0.5357, 0.5312, 0.5714, 0.5, 0.5714, 0.5, 0.5357, 0.5312, 0.5, 0.5312, 0.5357, 0.5, 0.5357, 0.5, 0.5, 0.4687, 0.9286, 0.5, 0.9286, 0.5, 0.9643, 0.4688, 0.9643, 0.4688, 0.8929, 0.5, 0.8929, 0.5, 0.9286, 0.4687, 0.9286, 0.4688, 0.8571, 0.5, 0.8571, 0.5, 0.8929, 0.4688, 0.8929, 0.4688, 0.8214, 0.5, 0.8214, 0.5, 0.8571, 0.4688, 0.8571, 0.4688, 0.7857, 0.5, 0.7857, 0.5, 0.8214, 0.4688, 0.8214, 0.4687, 0.75, 0.5, 0.75, 0.5, 0.7857, 0.4688, 0.7857, 0.4687, 0.7143, 0.5, 0.7143, 0.5, 0.75, 0.4687, 0.75, 0.4687, 0.6786, 0.5, 0.6786, 0.5, 0.7143, 0.4687, 0.7143, 0.4687, 0.6429, 0.5, 0.6429, 0.5, 0.6786, 0.4687, 0.6786, 0.4687, 0.6071, 0.5, 0.6071, 0.5, 0.6429, 0.4687, 0.6429, 0.4687, 0.5714, 0.5, 0.5714, 0.5, 0.6071, 0.4687, 0.6071, 0.5, 0.5357, 0.5, 0.5714, 0.4687, 0.5714, 0.4687, 0.5357, 0.5, 0.5, 0.5, 0.5357, 0.4687, 0.5357, 0.4688, 0.5, 0.4375, 0.9286, 0.4687, 0.9286, 0.4688, 0.9643, 0.4375, 0.9643, 0.4375, 0.8929, 0.4688, 0.8929, 0.4687, 0.9286, 0.4375, 0.9286, 0.4375, 0.8571, 0.4688, 0.8571, 0.4688, 0.8929, 0.4375, 0.8929, 0.4375, 0.8214, 0.4688, 0.8214, 0.4688, 0.8571, 0.4375, 0.8571, 0.4375, 0.7857, 0.4688, 0.7857, 0.4688, 0.8214, 0.4375, 0.8214, 0.4375, 0.75, 0.4687, 0.75, 0.4688, 0.7857, 0.4375, 0.7857, 0.4375, 0.7143, 0.4687, 0.7143, 0.4687, 0.75, 0.4375, 0.75, 0.4375, 0.6786, 0.4687, 0.6786, 0.4687, 0.7143, 0.4375, 0.7143, 0.4375, 0.6429, 0.4687, 0.6429, 0.4687, 0.6786, 0.4375, 0.6786, 0.4375, 0.6071, 0.4687, 0.6071, 0.4687, 0.6429, 0.4375, 0.6429, 0.4375, 0.5714, 0.4687, 0.5714, 0.4687, 0.6071, 0.4375, 0.6071, 0.4687, 0.5357, 0.4687, 0.5714, 0.4375, 0.5714, 0.4375, 0.5357, 0.4688, 0.5, 0.4687, 0.5357, 0.4375, 0.5357, 0.4375, 0.5, 0.4062, 0.9286, 0.4375, 0.9286, 0.4375, 0.9643, 0.4062, 0.9643, 0.4063, 0.8929, 0.4375, 0.8929, 0.4375, 0.9286, 0.4062, 0.9286, 0.4063, 0.8571, 0.4375, 0.8571, 0.4375, 0.8929, 0.4063, 0.8929, 0.4062, 0.8214, 0.4375, 0.8214, 0.4375, 0.8571, 0.4063, 0.8571, 0.4062, 0.7857, 0.4375, 0.7857, 0.4375, 0.8214, 0.4062, 0.8214, 0.4062, 0.75, 0.4375, 0.75, 0.4375, 0.7857, 0.4062, 0.7857, 0.4062, 0.7143, 0.4375, 0.7143, 0.4375, 0.75, 0.4062, 0.75, 0.4062, 0.6786, 0.4375, 0.6786, 0.4375, 0.7143, 0.4062, 0.7143, 0.4062, 0.6429, 0.4375, 0.6429, 0.4375, 0.6786, 0.4062, 0.6786, 0.4062, 0.6071, 0.4375, 0.6071, 0.4375, 0.6429, 0.4062, 0.6429, 0.4062, 0.5714, 0.4375, 0.5714, 0.4375, 0.6071, 0.4062, 0.6071, 0.4375, 0.5357, 0.4375, 0.5714, 0.4062, 0.5714, 0.4062, 0.5357, 0.4375, 0.5, 0.4375, 0.5357, 0.4062, 0.5357, 0.4062, 0.5, 0.375, 0.9286, 0.4062, 0.9286, 0.4062, 0.9643, 0.375, 0.9643, 0.375, 0.8929, 0.4063, 0.8929, 0.4062, 0.9286, 0.375, 0.9286, 0.375, 0.8571, 0.4063, 0.8571, 0.4063, 0.8929, 0.375, 0.8929, 0.375, 0.8214, 0.4062, 0.8214, 0.4063, 0.8571, 0.375, 0.8571, 0.375, 0.7857, 0.4062, 0.7857, 0.4062, 0.8214, 0.375, 0.8214, 0.375, 0.75, 0.4062, 0.75, 0.4062, 0.7857, 0.375, 0.7857, 0.375, 0.7143, 0.4062, 0.7143, 0.4062, 0.75, 0.375, 0.75, 0.375, 0.6786, 0.4062, 0.6786, 0.4062, 0.7143, 0.375, 0.7143, 0.375, 0.6429, 0.4062, 0.6429, 0.4062, 0.6786, 0.375, 0.6786, 0.375, 0.6071, 0.4062, 0.6071, 0.4062, 0.6429, 0.375, 0.6429, 0.375, 0.5714, 0.4062, 0.5714, 0.4062, 0.6071, 0.375, 0.6071, 0.4062, 0.5357, 0.4062, 0.5714, 0.375, 0.5714, 0.375, 0.5357, 0.4062, 0.5, 0.4062, 0.5357, 0.375, 0.5357, 0.375, 0.5, 0.3438, 0.9286, 0.375, 0.9286, 0.375, 0.9643, 0.3438, 0.9643, 0.3438, 0.8929, 0.375, 0.8929, 0.375, 0.9286, 0.3438, 0.9286, 0.3438, 0.8571, 0.375, 0.8571, 0.375, 0.8929, 0.3438, 0.8929, 0.3438, 0.8214, 0.375, 0.8214, 0.375, 0.8571, 0.3438, 0.8571, 0.3438, 0.7857, 0.375, 0.7857, 0.375, 0.8214, 0.3438, 0.8214, 0.3438, 0.75, 0.375, 0.75, 0.375, 0.7857, 0.3438, 0.7857, 0.3438, 0.7143, 0.375, 0.7143, 0.375, 0.75, 0.3438, 0.75, 0.3438, 0.6786, 0.375, 0.6786, 0.375, 0.7143, 0.3438, 0.7143, 0.3438, 0.6429, 0.375, 0.6429, 0.375, 0.6786, 0.3438, 0.6786, 0.3438, 0.6071, 0.375, 0.6071, 0.375, 0.6429, 0.3438, 0.6429, 0.3438, 0.5714, 0.375, 0.5714, 0.375, 0.6071, 0.3438, 0.6071, 0.375, 0.5357, 0.375, 0.5714, 0.3438, 0.5714, 0.3438, 0.5357, 0.375, 0.5, 0.375, 0.5357, 0.3438, 0.5357, 0.3438, 0.5, 0.3125, 0.9286, 0.3438, 0.9286, 0.3438, 0.9643, 0.3125, 0.9643, 0.3125, 0.8929, 0.3438, 0.8929, 0.3438, 0.9286, 0.3125, 0.9286, 0.3125, 0.8571, 0.3438, 0.8571, 0.3438, 0.8929, 0.3125, 0.8929, 0.3125, 0.8214, 0.3438, 0.8214, 0.3438, 0.8571, 0.3125, 0.8571, 0.3125, 0.7857, 0.3438, 0.7857, 0.3438, 0.8214, 0.3125, 0.8214, 0.3125, 0.75, 0.3438, 0.75, 0.3438, 0.7857, 0.3125, 0.7857, 0.3125, 0.7143, 0.3438, 0.7143, 0.3438, 0.75, 0.3125, 0.75, 0.3125, 0.6786, 0.3438, 0.6786, 0.3438, 0.7143, 0.3125, 0.7143, 0.3125, 0.6429, 0.3438, 0.6429, 0.3438, 0.6786, 0.3125, 0.6786, 0.3125, 0.6071, 0.3438, 0.6071, 0.3438, 0.6429, 0.3125, 0.6429, 0.3125, 0.5714, 0.3438, 0.5714, 0.3438, 0.6071, 0.3125, 0.6071, 0.3438, 0.5357, 0.3438, 0.5714, 0.3125, 0.5714, 0.3125, 0.5357, 0.3438, 0.5, 0.3438, 0.5357, 0.3125, 0.5357, 0.3125, 0.5, 0.2812, 0.9286, 0.3125, 0.9286, 0.3125, 0.9643, 0.2812, 0.9643, 0.2812, 0.8929, 0.3125, 0.8929, 0.3125, 0.9286, 0.2812, 0.9286, 0.2812, 0.8571, 0.3125, 0.8571, 0.3125, 0.8929, 0.2812, 0.8929, 0.2812, 0.8214, 0.3125, 0.8214, 0.3125, 0.8571, 0.2812, 0.8571, 0.2812, 0.7857, 0.3125, 0.7857, 0.3125, 0.8214, 0.2812, 0.8214, 0.2812, 0.75, 0.3125, 0.75, 0.3125, 0.7857, 0.2812, 0.7857, 0.2812, 0.7143, 0.3125, 0.7143, 0.3125, 0.75, 0.2812, 0.75, 0.2812, 0.6786, 0.3125, 0.6786, 0.3125, 0.7143, 0.2812, 0.7143, 0.2812, 0.6429, 0.3125, 0.6429, 0.3125, 0.6786, 0.2812, 0.6786, 0.2812, 0.6071, 0.3125, 0.6071, 0.3125, 0.6429, 0.2812, 0.6429, 0.2812, 0.5714, 0.3125, 0.5714, 0.3125, 0.6071, 0.2812, 0.6071, 0.3125, 0.5357, 0.3125, 0.5714, 0.2812, 0.5714, 0.2812, 0.5357, 0.3125, 0.5, 0.3125, 0.5357, 0.2812, 0.5357, 0.2812, 0.5, 0.25, 0.9286, 0.2812, 0.9286, 0.2812, 0.9643, 0.25, 0.9643, 0.25, 0.8929, 0.2812, 0.8929, 0.2812, 0.9286, 0.25, 0.9286, 0.25, 0.8571, 0.2812, 0.8571, 0.2812, 0.8929, 0.25, 0.8929, 0.25, 0.8214, 0.2812, 0.8214, 0.2812, 0.8571, 0.25, 0.8571, 0.25, 0.7857, 0.2812, 0.7857, 0.2812, 0.8214, 0.25, 0.8214, 0.25, 0.75, 0.2812, 0.75, 0.2812, 0.7857, 0.25, 0.7857, 0.25, 0.7143, 0.2812, 0.7143, 0.2812, 0.75, 0.25, 0.75, 0.25, 0.6786, 0.2812, 0.6786, 0.2812, 0.7143, 0.25, 0.7143, 0.25, 0.6429, 0.2812, 0.6429, 0.2812, 0.6786, 0.25, 0.6786, 0.25, 0.6071, 0.2812, 0.6071, 0.2812, 0.6429, 0.25, 0.6429, 0.25, 0.5714, 0.2812, 0.5714, 0.2812, 0.6071, 0.25, 0.6071, 0.2812, 0.5357, 0.2812, 0.5714, 0.25, 0.5714, 0.25, 0.5357, 0.2812, 0.5, 0.2812, 0.5357, 0.25, 0.5357, 0.25, 0.5, 0.2188, 0.9286, 0.25, 0.9286, 0.25, 0.9643, 0.2188, 0.9643, 0.2188, 0.8929, 0.25, 0.8929, 0.25, 0.9286, 0.2188, 0.9286, 0.2188, 0.8571, 0.25, 0.8571, 0.25, 0.8929, 0.2188, 0.8929, 0.2188, 0.8214, 0.25, 0.8214, 0.25, 0.8571, 0.2188, 0.8571, 0.2187, 0.7857, 0.25, 0.7857, 0.25, 0.8214, 0.2188, 0.8214, 0.2187, 0.75, 0.25, 0.75, 0.25, 0.7857, 0.2187, 0.7857, 0.2187, 0.7143, 0.25, 0.7143, 0.25, 0.75, 0.2187, 0.75, 0.2187, 0.6786, 0.25, 0.6786, 0.25, 0.7143, 0.2187, 0.7143, 0.2188, 0.6429, 0.25, 0.6429, 0.25, 0.6786, 0.2187, 0.6786, 0.2188, 0.6071, 0.25, 0.6071, 0.25, 0.6429, 0.2188, 0.6429, 0.2188, 0.5714, 0.25, 0.5714, 0.25, 0.6071, 0.2188, 0.6071, 0.25, 0.5357, 0.25, 0.5714, 0.2188, 0.5714, 0.2188, 0.5357, 0.25, 0.5, 0.25, 0.5357, 0.2188, 0.5357, 0.2188, 0.5, 0.1875, 0.9286, 0.2188, 0.9286, 0.2188, 0.9643, 0.1875, 0.9643, 0.1875, 0.8929, 0.2188, 0.8929, 0.2188, 0.9286, 0.1875, 0.9286, 0.1875, 0.8571, 0.2188, 0.8571, 0.2188, 0.8929, 0.1875, 0.8929, 0.1875, 0.8214, 0.2188, 0.8214, 0.2188, 0.8571, 0.1875, 0.8571, 0.1875, 0.7857, 0.2187, 0.7857, 0.2188, 0.8214, 0.1875, 0.8214, 0.1875, 0.75, 0.2187, 0.75, 0.2187, 0.7857, 0.1875, 0.7857, 0.1875, 0.7143, 0.2187, 0.7143, 0.2187, 0.75, 0.1875, 0.75, 0.1875, 0.6786, 0.2187, 0.6786, 0.2187, 0.7143, 0.1875, 0.7143, 0.1875, 0.6429, 0.2188, 0.6429, 0.2187, 0.6786, 0.1875, 0.6786, 0.1875, 0.6071, 0.2188, 0.6071, 0.2188, 0.6429, 0.1875, 0.6429, 0.1875, 0.5714, 0.2188, 0.5714, 0.2188, 0.6071, 0.1875, 0.6071, 0.2188, 0.5357, 0.2188, 0.5714, 0.1875, 0.5714, 0.1875, 0.5357, 0.2188, 0.5, 0.2188, 0.5357, 0.1875, 0.5357, 0.1875, 0.5, 0.1562, 0.9286, 0.1875, 0.9286, 0.1875, 0.9643, 0.1562, 0.9643, 0.1562, 0.8929, 0.1875, 0.8929, 0.1875, 0.9286, 0.1562, 0.9286, 0.1562, 0.8571, 0.1875, 0.8571, 0.1875, 0.8929, 0.1562, 0.8929, 0.1562, 0.8214, 0.1875, 0.8214, 0.1875, 0.8571, 0.1562, 0.8571, 0.1562, 0.7857, 0.1875, 0.7857, 0.1875, 0.8214, 0.1562, 0.8214, 0.1562, 0.75, 0.1875, 0.75, 0.1875, 0.7857, 0.1562, 0.7857, 0.1562, 0.7143, 0.1875, 0.7143, 0.1875, 0.75, 0.1562, 0.75, 0.1562, 0.6786, 0.1875, 0.6786, 0.1875, 0.7143, 0.1562, 0.7143, 0.1562, 0.6429, 0.1875, 0.6429, 0.1875, 0.6786, 0.1562, 0.6786, 0.1562, 0.6071, 0.1875, 0.6071, 0.1875, 0.6429, 0.1562, 0.6429, 0.1562, 0.5714, 0.1875, 0.5714, 0.1875, 0.6071, 0.1562, 0.6071, 0.1875, 0.5357, 0.1875, 0.5714, 0.1562, 0.5714, 0.1562, 0.5357, 0.1875, 0.5, 0.1875, 0.5357, 0.1562, 0.5357, 0.1562, 0.5, 0.125, 0.9286, 0.1562, 0.9286, 0.1562, 0.9643, 0.125, 0.9643, 0.125, 0.8929, 0.1562, 0.8929, 0.1562, 0.9286, 0.125, 0.9286, 0.125, 0.8571, 0.1562, 0.8571, 0.1562, 0.8929, 0.125, 0.8929, 0.125, 0.8214, 0.1562, 0.8214, 0.1562, 0.8571, 0.125, 0.8571, 0.125, 0.7857, 0.1562, 0.7857, 0.1562, 0.8214, 0.125, 0.8214, 0.125, 0.75, 0.1562, 0.75, 0.1562, 0.7857, 0.125, 0.7857, 0.125, 0.7143, 0.1562, 0.7143, 0.1562, 0.75, 0.125, 0.75, 0.125, 0.6786, 0.1562, 0.6786, 0.1562, 0.7143, 0.125, 0.7143, 0.125, 0.6429, 0.1562, 0.6429, 0.1562, 0.6786, 0.125, 0.6786, 0.125, 0.6071, 0.1562, 0.6071, 0.1562, 0.6429, 0.125, 0.6429, 0.125, 0.5714, 0.1562, 0.5714, 0.1562, 0.6071, 0.125, 0.6071, 0.1562, 0.5357, 0.1562, 0.5714, 0.125, 0.5714, 0.125, 0.5357, 0.1562, 0.5, 0.1562, 0.5357, 0.125, 0.5357, 0.125, 0.5, 0.09375, 0.9286, 0.125, 0.9286, 0.125, 0.9643, 0.09375, 0.9643, 0.09375, 0.8929, 0.125, 0.8929, 0.125, 0.9286, 0.09375, 0.9286, 0.09375, 0.8571, 0.125, 0.8571, 0.125, 0.8929, 0.09375, 0.8929, 0.09375, 0.8214, 0.125, 0.8214, 0.125, 0.8571, 0.09375, 0.8571, 0.09375, 0.7857, 0.125, 0.7857, 0.125, 0.8214, 0.09375, 0.8214, 0.09375, 0.75, 0.125, 0.75, 0.125, 0.7857, 0.09375, 0.7857, 0.09375, 0.7143, 0.125, 0.7143, 0.125, 0.75, 0.09375, 0.75, 0.09375, 0.6786, 0.125, 0.6786, 0.125, 0.7143, 0.09375, 0.7143, 0.09375, 0.6429, 0.125, 0.6429, 0.125, 0.6786, 0.09375, 0.6786, 0.09375, 0.6071, 0.125, 0.6071, 0.125, 0.6429, 0.09375, 0.6429, 0.09375, 0.5714, 0.125, 0.5714, 0.125, 0.6071, 0.09375, 0.6071, 0.125, 0.5357, 0.125, 0.5714, 0.09375, 0.5714, 0.09375, 0.5357, 0.125, 0.5, 0.125, 0.5357, 0.09375, 0.5357, 0.09375, 0.5, 0.0625, 0.9286, 0.09375, 0.9286, 0.09375, 0.9643, 0.0625, 0.9643, 0.0625, 0.8929, 0.09375, 0.8929, 0.09375, 0.9286, 0.0625, 0.9286, 0.0625, 0.8571, 0.09375, 0.8571, 0.09375, 0.8929, 0.0625, 0.8929, 0.0625, 0.8214, 0.09375, 0.8214, 0.09375, 0.8571, 0.0625, 0.8571, 0.0625, 0.7857, 0.09375, 0.7857, 0.09375, 0.8214, 0.0625, 0.8214, 0.0625, 0.75, 0.09375, 0.75, 0.09375, 0.7857, 0.0625, 0.7857, 0.0625, 0.7143, 0.09375, 0.7143, 0.09375, 0.75, 0.0625, 0.75, 0.0625, 0.6786, 0.09375, 0.6786, 0.09375, 0.7143, 0.0625, 0.7143, 0.0625, 0.6429, 0.09375, 0.6429, 0.09375, 0.6786, 0.0625, 0.6786, 0.0625, 0.6071, 0.09375, 0.6071, 0.09375, 0.6429, 0.0625, 0.6429, 0.0625, 0.5714, 0.09375, 0.5714, 0.09375, 0.6071, 0.0625, 0.6071, 0.09375, 0.5357, 0.09375, 0.5714, 0.0625, 0.5714, 0.0625, 0.5357, 0.09375, 0.5, 0.09375, 0.5357, 0.0625, 0.5357, 0.0625, 0.5, 0.03125, 0.9286, 0.0625, 0.9286, 0.0625, 0.9643, 0.03125, 0.9643, 0.03125, 0.8929, 0.0625, 0.8929, 0.0625, 0.9286, 0.03125, 0.9286, 0.03125, 0.8571, 0.0625, 0.8571, 0.0625, 0.8929, 0.03125, 0.8929, 0.03125, 0.8214, 0.0625, 0.8214, 0.0625, 0.8571, 0.03125, 0.8571, 0.03125, 0.7857, 0.0625, 0.7857, 0.0625, 0.8214, 0.03125, 0.8214, 0.03125, 0.75, 0.0625, 0.75, 0.0625, 0.7857, 0.03125, 0.7857, 0.03125, 0.7143, 0.0625, 0.7143, 0.0625, 0.75, 0.03125, 0.75, 0.03125, 0.6786, 0.0625, 0.6786, 0.0625, 0.7143, 0.03125, 0.7143, 0.03125, 0.6429, 0.0625, 0.6429, 0.0625, 0.6786, 0.03125, 0.6786, 0.03125, 0.6071, 0.0625, 0.6071, 0.0625, 0.6429, 0.03125, 0.6429, 0.03125, 0.5714, 0.0625, 0.5714, 0.0625, 0.6071, 0.03125, 0.6071, 0.0625, 0.5357, 0.0625, 0.5714, 0.03125, 0.5714, 0.03125, 0.5357, 0.0625, 0.5, 0.0625, 0.5357, 0.03125, 0.5357, 0.03125, 0.5, 0.9688, 0.9286, 1.0, 0.9286, 1.0, 0.9643, 0.9688, 0.9643, 0.9688, 0.8929, 1.0, 0.8929, 1.0, 0.9286, 0.9688, 0.9286, 0.9688, 0.8571, 1.0, 0.8571, 1.0, 0.8929, 0.9688, 0.8929, 0.9688, 0.8214, 1.0, 0.8214, 1.0, 0.8571, 0.9688, 0.8571, 0.9688, 0.7857, 1.0, 0.7857, 1.0, 0.8214, 0.9688, 0.8214, 0.9688, 0.75, 1.0, 0.75, 1.0, 0.7857, 0.9688, 0.7857, 0.9688, 0.7143, 1.0, 0.7143, 1.0, 0.75, 0.9688, 0.75, 0.9688, 0.6786, 1.0, 0.6786, 1.0, 0.7143, 0.9688, 0.7143, 0.9688, 0.6429, 1.0, 0.6429, 1.0, 0.6786, 0.9688, 0.6786, 0.9688, 0.6071, 1.0, 0.6071, 1.0, 0.6429, 0.9688, 0.6429, 0.9688, 0.5714, 1.0, 0.5714, 1.0, 0.6071, 0.9688, 0.6071, 1.0, 0.5357, 1.0, 0.5714, 0.9688, 0.5714, 0.9688, 0.5357, 1.0, 0.5, 1.0, 0.5357, 0.9688, 0.5357, 0.9688, 0.5, 0.0, 0.9286, 0.03125, 0.9286, 0.03125, 0.9643, 0.0, 0.9643, 0.0, 0.8929, 0.03125, 0.8929, 0.03125, 0.9286, 0.0, 0.9286, 0.0, 0.8571, 0.03125, 0.8571, 0.03125, 0.8929, 0.0, 0.8929, 0.0, 0.8214, 0.03125, 0.8214, 0.03125, 0.8571, 0.0, 0.8571, 0.0, 0.7857, 0.03125, 0.7857, 0.03125, 0.8214, 0.0, 0.8214, 0.0, 0.75, 0.03125, 0.75, 0.03125, 0.7857, 0.0, 0.7857, 0.0, 0.7143, 0.03125, 0.7143, 0.03125, 0.75, 0.0, 0.75, 0.0, 0.6786, 0.03125, 0.6786, 0.03125, 0.7143, 0.0, 0.7143, 0.0, 0.6429, 0.03125, 0.6429, 0.03125, 0.6786, 0.0, 0.6786, 0.0, 0.6071, 0.03125, 0.6071, 0.03125, 0.6429, 0.0, 0.6429, 0.0, 0.5714, 0.03125, 0.5714, 0.03125, 0.6071, 0.0, 0.6071, 0.03125, 0.5357, 0.03125, 0.5714, 0.0, 0.5714, 0.0, 0.5357, 0.03125, 0.5, 0.03125, 0.5357, 0.0, 0.5357, 0.0, 0.5])
me_cylinder.use_remesh_fix_poles = True
me_cylinder.use_remesh_preserve_attributes = False
me_cylinder.use_mirror_vertex_groups = False
me_cylinder.update()

# ---- objects
ob_proxyconnectortube = bpy.data.objects.new('ProxyConnectorTube', me_cylinder)

# ---- transforms, parenting, visibility, modifiers, constraints
ob_proxyconnectortube.location = (0.0, 0.0, 0.0)
ob_proxyconnectortube.lineart.crease_threshold = 0.0

# ---- collection membership
col_collection.objects.link(ob_proxyconnectortube)

# ---- scene / render settings (as saved in the file)
scene.frame_start = 1; scene.frame_end = 250; scene.frame_set(1)
scene.render.engine = 'BLENDER_EEVEE_NEXT'
scene.cycles.use_denoising = False
scene.cycles.samples = 128
scene.cycles.sampling_pattern = 'TABULATED_SOBOL'
scene.cycles.use_adaptive_sampling = False
scene.cycles.use_light_tree = False
scene.view_settings.view_transform = 'Filmic'
bpy.context.view_layer.update()

# ---- added for rendering (the .blend has no active camera and no usable light): camera, sun
cam_auto = bpy.data.cameras.new('AutoCamera')
cam_auto.lens = 50.0
cam_auto.sensor_width = 36.0
cam_auto.clip_end = 1000.0
ob_auto_camera = bpy.data.objects.new('AutoCamera', cam_auto)
scene.collection.objects.link(ob_auto_camera)
ob_auto_camera.location = (1.60254, -1.92304, 1.78203)
ob_auto_camera.rotation_euler = (1.09748, -7.21219e-08, 0.694738)
scene.camera = ob_auto_camera
light_auto_sun = bpy.data.lights.new('AutoSun', 'SUN')
light_auto_sun.energy = 3.0
light_auto_sun.angle = 0.0523599
ob_auto_sun = bpy.data.objects.new('AutoSun', light_auto_sun)
scene.collection.objects.link(ob_auto_sun)
ob_auto_sun.rotation_euler = (0.872665, 0.174533, 0.523599)
bpy.context.view_layer.update()
